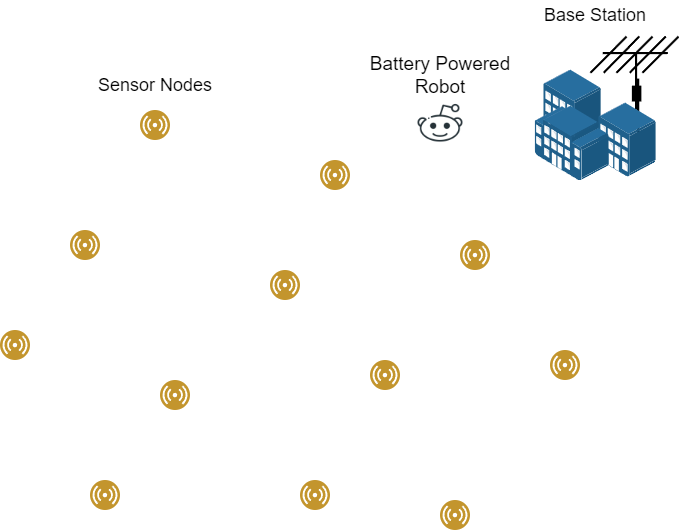

The diagram above was exported from draw.io. Its source (the exported page's mxGraphModel, read from the mxfile embedded in the PNG):
<mxGraphModel dx="1434" dy="1955" grid="1" gridSize="10" guides="1" tooltips="1" connect="1" arrows="1" fold="1" page="1" pageScale="1" pageWidth="827" pageHeight="1169" math="0" shadow="0">
  <root>
    <mxCell id="0" />
    <mxCell id="1" parent="0" />
    <mxCell id="oh7KCgj08M4fKJVHvB2X-18" value="" style="shape=mxgraph.cisco.wireless.antenna;sketch=0;html=1;pointerEvents=1;dashed=0;fillColor=#036897;strokeColor=#ffffff;strokeWidth=2;verticalLabelPosition=bottom;verticalAlign=top;align=center;outlineConnect=0;" vertex="1" parent="1">
      <mxGeometry x="700" y="-24" width="88" height="104" as="geometry" />
    </mxCell>
    <mxCell id="oh7KCgj08M4fKJVHvB2X-1" value="" style="image;aspect=fixed;perimeter=ellipsePerimeter;html=1;align=center;shadow=0;dashed=0;fontColor=#4277BB;labelBackgroundColor=default;fontSize=12;spacingTop=3;image=img/lib/ibm/users/sensor.svg;" vertex="1" parent="1">
      <mxGeometry x="110" y="270" width="30" height="30" as="geometry" />
    </mxCell>
    <mxCell id="oh7KCgj08M4fKJVHvB2X-3" value="" style="image;aspect=fixed;perimeter=ellipsePerimeter;html=1;align=center;shadow=0;dashed=0;fontColor=#4277BB;labelBackgroundColor=default;fontSize=12;spacingTop=3;image=img/lib/ibm/users/sensor.svg;" vertex="1" parent="1">
      <mxGeometry x="180" y="170" width="30" height="30" as="geometry" />
    </mxCell>
    <mxCell id="oh7KCgj08M4fKJVHvB2X-4" value="" style="image;aspect=fixed;perimeter=ellipsePerimeter;html=1;align=center;shadow=0;dashed=0;fontColor=#4277BB;labelBackgroundColor=default;fontSize=12;spacingTop=3;image=img/lib/ibm/users/sensor.svg;" vertex="1" parent="1">
      <mxGeometry x="270" y="320" width="30" height="30" as="geometry" />
    </mxCell>
    <mxCell id="oh7KCgj08M4fKJVHvB2X-5" value="" style="image;aspect=fixed;perimeter=ellipsePerimeter;html=1;align=center;shadow=0;dashed=0;fontColor=#4277BB;labelBackgroundColor=default;fontSize=12;spacingTop=3;image=img/lib/ibm/users/sensor.svg;" vertex="1" parent="1">
      <mxGeometry x="200" y="420" width="30" height="30" as="geometry" />
    </mxCell>
    <mxCell id="oh7KCgj08M4fKJVHvB2X-6" value="" style="image;aspect=fixed;perimeter=ellipsePerimeter;html=1;align=center;shadow=0;dashed=0;fontColor=#4277BB;labelBackgroundColor=default;fontSize=12;spacingTop=3;image=img/lib/ibm/users/sensor.svg;" vertex="1" parent="1">
      <mxGeometry x="410" y="420" width="30" height="30" as="geometry" />
    </mxCell>
    <mxCell id="oh7KCgj08M4fKJVHvB2X-7" value="" style="image;aspect=fixed;perimeter=ellipsePerimeter;html=1;align=center;shadow=0;dashed=0;fontColor=#4277BB;labelBackgroundColor=default;fontSize=12;spacingTop=3;image=img/lib/ibm/users/sensor.svg;imageBackground=default;" vertex="1" parent="1">
      <mxGeometry x="380" y="210" width="30" height="30" as="geometry" />
    </mxCell>
    <mxCell id="oh7KCgj08M4fKJVHvB2X-8" value="" style="image;aspect=fixed;perimeter=ellipsePerimeter;html=1;align=center;shadow=0;dashed=0;fontColor=#4277BB;labelBackgroundColor=default;fontSize=12;spacingTop=3;image=img/lib/ibm/users/sensor.svg;imageBackground=default;" vertex="1" parent="1">
      <mxGeometry x="480" y="300" width="30" height="30" as="geometry" />
    </mxCell>
    <mxCell id="oh7KCgj08M4fKJVHvB2X-9" value="" style="image;aspect=fixed;perimeter=ellipsePerimeter;html=1;align=center;shadow=0;dashed=0;fontColor=#4277BB;labelBackgroundColor=default;fontSize=12;spacingTop=3;image=img/lib/ibm/users/sensor.svg;imageBackground=default;" vertex="1" parent="1">
      <mxGeometry x="550" y="440" width="30" height="30" as="geometry" />
    </mxCell>
    <mxCell id="oh7KCgj08M4fKJVHvB2X-10" value="" style="image;aspect=fixed;perimeter=ellipsePerimeter;html=1;align=center;shadow=0;dashed=0;fontColor=#4277BB;labelBackgroundColor=default;fontSize=12;spacingTop=3;image=img/lib/ibm/users/sensor.svg;imageBackground=default;" vertex="1" parent="1">
      <mxGeometry x="660" y="290" width="30" height="30" as="geometry" />
    </mxCell>
    <mxCell id="oh7KCgj08M4fKJVHvB2X-11" value="" style="image;aspect=fixed;perimeter=ellipsePerimeter;html=1;align=center;shadow=0;dashed=0;fontColor=#4277BB;labelBackgroundColor=default;fontSize=12;spacingTop=3;image=img/lib/ibm/users/sensor.svg;imageBackground=default;" vertex="1" parent="1">
      <mxGeometry x="430" y="100" width="30" height="30" as="geometry" />
    </mxCell>
    <mxCell id="oh7KCgj08M4fKJVHvB2X-12" value="" style="image;aspect=fixed;perimeter=ellipsePerimeter;html=1;align=center;shadow=0;dashed=0;fontColor=#4277BB;labelBackgroundColor=default;fontSize=12;spacingTop=3;image=img/lib/ibm/users/sensor.svg;imageBackground=default;" vertex="1" parent="1">
      <mxGeometry x="570" y="180" width="30" height="30" as="geometry" />
    </mxCell>
    <mxCell id="oh7KCgj08M4fKJVHvB2X-13" value="" style="image;aspect=fixed;perimeter=ellipsePerimeter;html=1;align=center;shadow=0;dashed=0;fontColor=#4277BB;labelBackgroundColor=default;fontSize=12;spacingTop=3;image=img/lib/ibm/users/sensor.svg;imageBackground=default;" vertex="1" parent="1">
      <mxGeometry x="250" y="50" width="30" height="30" as="geometry" />
    </mxCell>
    <mxCell id="oh7KCgj08M4fKJVHvB2X-16" value="" style="image;points=[];aspect=fixed;html=1;align=center;shadow=0;dashed=0;image=img/lib/allied_telesis/buildings/Building_Cluster.svg;" vertex="1" parent="1">
      <mxGeometry x="644.4" y="9.5" width="121.2" height="111" as="geometry" />
    </mxCell>
    <mxCell id="oh7KCgj08M4fKJVHvB2X-23" value="&lt;font style=&quot;font-size: 18px;&quot;&gt;Base Station&lt;/font&gt;" style="text;html=1;strokeColor=none;fillColor=none;align=center;verticalAlign=middle;whiteSpace=wrap;rounded=0;" vertex="1" parent="1">
      <mxGeometry x="645" y="-60" width="120" height="30" as="geometry" />
    </mxCell>
    <mxCell id="oh7KCgj08M4fKJVHvB2X-29" value="&lt;font style=&quot;font-size: 18px;&quot;&gt;Sensor Nodes&lt;/font&gt;" style="text;html=1;strokeColor=none;fillColor=none;align=center;verticalAlign=middle;whiteSpace=wrap;rounded=0;" vertex="1" parent="1">
      <mxGeometry x="195" y="9.5" width="140" height="30" as="geometry" />
    </mxCell>
    <mxCell id="oh7KCgj08M4fKJVHvB2X-42" value="" style="shape=image;html=1;verticalAlign=top;verticalLabelPosition=bottom;labelBackgroundColor=#ffffff;imageAspect=0;aspect=fixed;image=https://cdn4.iconfinder.com/data/icons/social-media-and-logos-12/32/Logo_reddit_robot-128.png" vertex="1" parent="1">
      <mxGeometry x="526" y="39.5" width="48" height="48" as="geometry" />
    </mxCell>
    <mxCell id="oh7KCgj08M4fKJVHvB2X-44" value="&lt;font style=&quot;font-size: 19px;&quot;&gt;Battery Powered Robot&lt;/font&gt;" style="text;html=1;strokeColor=none;fillColor=none;align=center;verticalAlign=middle;whiteSpace=wrap;rounded=0;" vertex="1" parent="1">
      <mxGeometry x="460" width="180" height="30" as="geometry" />
    </mxCell>
  </root>
</mxGraphModel>